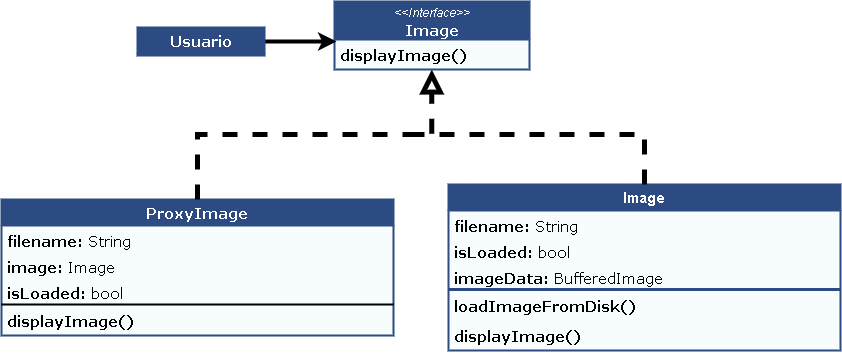

The diagram above was exported from draw.io. Its source (the exported page's mxGraphModel, read from the mxfile embedded in the PNG):
<mxGraphModel dx="2650" dy="1829" grid="0" gridSize="10" guides="1" tooltips="1" connect="1" arrows="1" fold="1" page="0" pageScale="1" pageWidth="1169" pageHeight="827" background="none" math="0" shadow="0">
  <root>
    <mxCell id="0" />
    <mxCell id="1" parent="0" />
    <mxCell id="WkZVKajLnWnvF3A5Mwbh-2" value="ProxyImage             " style="swimlane;fontStyle=1;childLayout=stackLayout;horizontal=1;startSize=26;fillColor=#2B4B82;horizontalStack=0;resizeParent=1;resizeParentMax=0;resizeLast=0;collapsible=1;marginBottom=0;whiteSpace=wrap;html=1;points=[[0,0,0,0,0],[0,0.25,0,0,0],[0,0.5,0,0,0],[0,0.75,0,0,0],[0,1,0,0,0],[0.25,0,0,0,0],[0.25,1,0,0,0],[0.5,0,0,0,0],[0.5,1,0,0,0],[0.75,0,0,0,0],[0.75,1,0,0,0],[1,0,0,0,0],[1,0.25,0,0,0],[1,0.5,0,0,0],[1,0.75,0,0,0],[1,1,0,0,0]];fontColor=#ffffff;strokeColor=#2B4B82;fontSize=15;strokeWidth=2;swimlaneFillColor=#F7FCFC;fontFamily=Verdana;align=center;verticalAlign=middle;" parent="1" vertex="1">
      <mxGeometry x="-1597" y="-748" width="392" height="136" as="geometry" />
    </mxCell>
    <mxCell id="WkZVKajLnWnvF3A5Mwbh-3" value="&lt;b&gt;filename:&lt;/b&gt;&amp;nbsp;&lt;span style=&quot;font-weight: normal;&quot;&gt;String&lt;/span&gt;" style="text;strokeColor=none;fillColor=none;align=left;verticalAlign=top;spacingLeft=4;spacingRight=4;overflow=hidden;rotatable=0;points=[[0,0.5],[1,0.5]];portConstraint=eastwest;whiteSpace=wrap;html=1;fontColor=#000000;fontSize=15;fontFamily=Verdana;fontStyle=1;" parent="WkZVKajLnWnvF3A5Mwbh-2" vertex="1">
      <mxGeometry y="26" width="392" height="26" as="geometry" />
    </mxCell>
    <mxCell id="WkZVKajLnWnvF3A5Mwbh-4" value="&lt;b&gt;image:&lt;/b&gt; &lt;span style=&quot;font-weight: normal;&quot;&gt;Image&lt;/span&gt;" style="text;strokeColor=none;fillColor=none;align=left;verticalAlign=top;spacingLeft=4;spacingRight=4;overflow=hidden;rotatable=0;points=[[0,0.5],[1,0.5]];portConstraint=eastwest;whiteSpace=wrap;html=1;fontColor=#000000;fontSize=15;fontFamily=Verdana;fontStyle=1;" parent="WkZVKajLnWnvF3A5Mwbh-2" vertex="1">
      <mxGeometry y="52" width="392" height="26" as="geometry" />
    </mxCell>
    <object label="&lt;b&gt;isLoaded:&lt;/b&gt; &lt;span style=&quot;font-weight: normal;&quot;&gt;bool&lt;/span&gt;" Total="" id="WkZVKajLnWnvF3A5Mwbh-5">
      <mxCell style="text;strokeColor=none;fillColor=none;align=left;verticalAlign=top;spacingLeft=4;spacingRight=4;overflow=hidden;rotatable=0;points=[[0,0.5],[1,0.5]];portConstraint=eastwest;whiteSpace=wrap;html=1;fontColor=#000000;fontSize=15;fontFamily=Verdana;fontStyle=1;" parent="WkZVKajLnWnvF3A5Mwbh-2" vertex="1">
        <mxGeometry y="78" width="392" height="26" as="geometry" />
      </mxCell>
    </object>
    <mxCell id="WkZVKajLnWnvF3A5Mwbh-9" value="" style="line;strokeWidth=2;fillColor=#57067A;align=center;verticalAlign=middle;spacingTop=-1;spacingLeft=3;spacingRight=3;rotatable=0;labelPosition=right;points=[];portConstraint=eastwest;strokeColor=#000000;fontColor=#ffffff;fontSize=15;fontFamily=Verdana;swimlaneFillColor=#F7FCFC;fontStyle=1;" parent="WkZVKajLnWnvF3A5Mwbh-2" vertex="1">
      <mxGeometry y="104" width="392" height="2" as="geometry" />
    </mxCell>
    <mxCell id="WkZVKajLnWnvF3A5Mwbh-12" value="&lt;b&gt;displayImage()&lt;/b&gt;" style="text;strokeColor=none;fillColor=none;align=left;verticalAlign=top;spacingLeft=4;spacingRight=4;overflow=hidden;rotatable=0;points=[[0,0.5],[1,0.5]];portConstraint=eastwest;whiteSpace=wrap;html=1;fontColor=#000000;fontSize=15;fontFamily=Verdana;fontStyle=1;" parent="WkZVKajLnWnvF3A5Mwbh-2" vertex="1">
      <mxGeometry y="106" width="392" height="30" as="geometry" />
    </mxCell>
    <mxCell id="WkZVKajLnWnvF3A5Mwbh-20" value="Image" style="swimlane;fontStyle=1;childLayout=stackLayout;horizontal=1;startSize=26;fillColor=#2B4B82;horizontalStack=0;resizeParent=1;resizeParentMax=0;resizeLast=0;collapsible=1;marginBottom=0;whiteSpace=wrap;html=1;points=[[0,0,0,0,0],[0,0.25,0,0,0],[0,0.5,0,0,0],[0,0.75,0,0,0],[0,1,0,0,0],[0.25,0,0,0,0],[0.25,1,0,0,0],[0.5,0,0,0,0],[0.5,1,0,0,0],[0.75,0,0,0,0],[0.75,1,0,0,0],[1,0,0,0,0],[1,0.25,0,0,0],[1,0.5,0,0,0],[1,0.75,0,0,0],[1,1,0,0,0]];fontColor=#ffffff;strokeColor=#2B4B82;fontSize=15;strokeWidth=2;swimlaneFillColor=#F7FCFC;fontFamily=Helvetica;" parent="1" vertex="1">
      <mxGeometry x="-1150" y="-763" width="392" height="166" as="geometry" />
    </mxCell>
    <mxCell id="WkZVKajLnWnvF3A5Mwbh-21" value="&lt;b&gt;filename: &lt;/b&gt;String" style="text;strokeColor=none;fillColor=none;align=left;verticalAlign=top;spacingLeft=4;spacingRight=4;overflow=hidden;rotatable=0;points=[[0,0.5],[1,0.5]];portConstraint=eastwest;whiteSpace=wrap;html=1;fontColor=#000000;fontSize=15;fontFamily=Verdana;" parent="WkZVKajLnWnvF3A5Mwbh-20" vertex="1">
      <mxGeometry y="26" width="392" height="26" as="geometry" />
    </mxCell>
    <mxCell id="WkZVKajLnWnvF3A5Mwbh-22" value="&lt;b&gt;isLoaded: &lt;/b&gt;bool" style="text;strokeColor=none;fillColor=none;align=left;verticalAlign=top;spacingLeft=4;spacingRight=4;overflow=hidden;rotatable=0;points=[[0,0.5],[1,0.5]];portConstraint=eastwest;whiteSpace=wrap;html=1;fontColor=#000000;fontSize=15;fontFamily=Verdana;" parent="WkZVKajLnWnvF3A5Mwbh-20" vertex="1">
      <mxGeometry y="52" width="392" height="26" as="geometry" />
    </mxCell>
    <object label="&lt;b&gt;imageData:&amp;nbsp;&lt;/b&gt;BufferedImage" Total="" id="WkZVKajLnWnvF3A5Mwbh-23">
      <mxCell style="text;strokeColor=none;fillColor=none;align=left;verticalAlign=top;spacingLeft=4;spacingRight=4;overflow=hidden;rotatable=0;points=[[0,0.5],[1,0.5]];portConstraint=eastwest;whiteSpace=wrap;html=1;fontColor=#000000;fontSize=15;fontFamily=Verdana;" parent="WkZVKajLnWnvF3A5Mwbh-20" vertex="1">
        <mxGeometry y="78" width="392" height="26" as="geometry" />
      </mxCell>
    </object>
    <mxCell id="WkZVKajLnWnvF3A5Mwbh-28" value="" style="line;strokeWidth=3;fillColor=none;align=left;verticalAlign=middle;spacingTop=-1;spacingLeft=3;spacingRight=3;rotatable=0;labelPosition=right;points=[];portConstraint=eastwest;strokeColor=inherit;fontColor=#000000;fontSize=15;fontFamily=Verdana;" parent="WkZVKajLnWnvF3A5Mwbh-20" vertex="1">
      <mxGeometry y="104" width="392" height="2" as="geometry" />
    </mxCell>
    <mxCell id="WkZVKajLnWnvF3A5Mwbh-30" value="&lt;b&gt;loadImageFromDisk()&lt;/b&gt;" style="text;strokeColor=none;fillColor=none;align=left;verticalAlign=top;spacingLeft=4;spacingRight=4;overflow=hidden;rotatable=0;points=[[0,0.5],[1,0.5]];portConstraint=eastwest;whiteSpace=wrap;html=1;fontColor=#000000;fontSize=15;fontFamily=Verdana;" parent="WkZVKajLnWnvF3A5Mwbh-20" vertex="1">
      <mxGeometry y="106" width="392" height="30" as="geometry" />
    </mxCell>
    <mxCell id="X38IMhrV3jOkHO2mjonS-1" value="&lt;b&gt;displayImage()&lt;/b&gt;" style="text;strokeColor=none;fillColor=none;align=left;verticalAlign=top;spacingLeft=4;spacingRight=4;overflow=hidden;rotatable=0;points=[[0,0.5],[1,0.5]];portConstraint=eastwest;whiteSpace=wrap;html=1;fontColor=#000000;fontSize=15;fontFamily=Verdana;" parent="WkZVKajLnWnvF3A5Mwbh-20" vertex="1">
      <mxGeometry y="136" width="392" height="30" as="geometry" />
    </mxCell>
    <mxCell id="L9BSBRfzTY9XvgxQ9FXc-2" value="" style="endArrow=block;dashed=1;endFill=0;endSize=12;html=1;rounded=0;edgeStyle=orthogonalEdgeStyle;exitX=0.5;exitY=0;exitDx=0;exitDy=0;exitPerimeter=0;strokeWidth=5;entryX=0.499;entryY=1;entryDx=0;entryDy=0;entryPerimeter=0;strokeColor=#000000;" parent="1" source="WkZVKajLnWnvF3A5Mwbh-2" target="L9BSBRfzTY9XvgxQ9FXc-9" edge="1">
      <mxGeometry width="160" relative="1" as="geometry">
        <mxPoint x="-1298" y="-810" as="sourcePoint" />
        <mxPoint x="-1111" y="-816" as="targetPoint" />
      </mxGeometry>
    </mxCell>
    <mxCell id="L9BSBRfzTY9XvgxQ9FXc-3" value="&lt;i style=&quot;font-family: Helvetica; font-size: 12px; font-weight: 400;&quot;&gt;&amp;lt;&amp;lt;Interface&amp;gt;&amp;gt;&lt;/i&gt;&lt;br style=&quot;font-family: Helvetica; font-size: 12px; font-weight: 400;&quot;&gt;Image" style="swimlane;fontStyle=1;childLayout=stackLayout;horizontal=1;startSize=38;fillColor=#2B4B82;horizontalStack=0;resizeParent=1;resizeParentMax=0;resizeLast=0;collapsible=1;marginBottom=0;whiteSpace=wrap;html=1;points=[[0,0,0,0,0],[0,0.25,0,0,0],[0,0.5,0,0,0],[0,0.75,0,0,0],[0,1,0,0,0],[0.25,0,0,0,0],[0.25,1,0,0,0],[0.5,0,0,0,0],[0.5,1,0,0,0],[0.75,0,0,0,0],[0.75,1,0,0,0],[1,0,0,0,0],[1,0.25,0,0,0],[1,0.5,0,0,0],[1,0.75,0,0,0],[1,1,0,0,0]];fontColor=#ffffff;strokeColor=#2B4B82;fontSize=15;strokeWidth=2;swimlaneFillColor=#F7FCFC;fontFamily=Verdana;align=center;verticalAlign=middle;" parent="1" vertex="1">
      <mxGeometry x="-1264" y="-946" width="195" height="68" as="geometry">
        <mxRectangle x="-1264" y="-946" width="109" height="48" as="alternateBounds" />
      </mxGeometry>
    </mxCell>
    <mxCell id="EGV2t9QkQ2XxAgxrpanz-16" value="" style="endArrow=classic;html=1;rounded=0;exitX=1;exitY=0.5;exitDx=0;exitDy=0;exitPerimeter=0;entryX=0;entryY=0.5;entryDx=0;entryDy=0;entryPerimeter=0;strokeWidth=4;strokeColor=#000000;" edge="1" parent="L9BSBRfzTY9XvgxQ9FXc-3" source="EGV2t9QkQ2XxAgxrpanz-14">
      <mxGeometry width="50" height="50" relative="1" as="geometry">
        <mxPoint x="-80" y="24.000000000000114" as="sourcePoint" />
        <mxPoint x="2" y="40" as="targetPoint" />
      </mxGeometry>
    </mxCell>
    <mxCell id="L9BSBRfzTY9XvgxQ9FXc-9" value="&lt;b&gt;displayImage()&lt;/b&gt;" style="text;strokeColor=none;fillColor=none;align=left;verticalAlign=top;spacingLeft=4;spacingRight=4;overflow=hidden;rotatable=0;points=[[0,0.5],[1,0.5]];portConstraint=eastwest;whiteSpace=wrap;html=1;fontColor=#000000;fontSize=15;fontFamily=Verdana;fontStyle=1;" parent="L9BSBRfzTY9XvgxQ9FXc-3" vertex="1">
      <mxGeometry y="38" width="195" height="30" as="geometry" />
    </mxCell>
    <mxCell id="L9BSBRfzTY9XvgxQ9FXc-13" value="" style="endArrow=none;dashed=1;endFill=0;endSize=12;html=1;rounded=0;exitX=0.5;exitY=0;exitDx=0;exitDy=0;exitPerimeter=0;strokeWidth=5;strokeColor=#000000;" parent="1" source="WkZVKajLnWnvF3A5Mwbh-20" edge="1">
      <mxGeometry width="160" relative="1" as="geometry">
        <mxPoint x="-901" y="-638" as="sourcePoint" />
        <mxPoint x="-1196" y="-813" as="targetPoint" />
        <Array as="points">
          <mxPoint x="-954" y="-813" />
        </Array>
      </mxGeometry>
    </mxCell>
    <mxCell id="EGV2t9QkQ2XxAgxrpanz-14" value="Usuario" style="swimlane;fontStyle=1;childLayout=stackLayout;horizontal=1;startSize=26;fillColor=#2B4B82;horizontalStack=0;resizeParent=1;resizeParentMax=0;resizeLast=0;collapsible=1;marginBottom=0;whiteSpace=wrap;html=1;points=[[0,0,0,0,0],[0,0.25,0,0,0],[0,0.5,0,0,0],[0,0.75,0,0,0],[0,1,0,0,0],[0.25,0,0,0,0],[0.25,1,0,0,0],[0.5,0,0,0,0],[0.5,1,0,0,0],[0.75,0,0,0,0],[0.75,1,0,0,0],[1,0,0,0,0],[1,0.25,0,0,0],[1,0.5,0,0,0],[1,0.75,0,0,0],[1,1,0,0,0]];fontColor=#ffffff;strokeColor=#2B4B82;fontSize=15;strokeWidth=2;swimlaneFillColor=#F7FCFC;fontFamily=Verdana;align=center;verticalAlign=middle;" vertex="1" parent="1">
      <mxGeometry x="-1461" y="-920" width="127" height="28" as="geometry">
        <mxRectangle x="-1521" y="-926" width="77" height="30" as="alternateBounds" />
      </mxGeometry>
    </mxCell>
    <mxCell id="EGV2t9QkQ2XxAgxrpanz-15" value="" style="line;strokeWidth=2;fillColor=#2B4B82;align=center;verticalAlign=middle;spacingTop=-1;spacingLeft=3;spacingRight=3;rotatable=0;labelPosition=right;points=[];portConstraint=eastwest;strokeColor=#2B4B82;fontColor=#ffffff;fontSize=15;fontFamily=Verdana;swimlaneFillColor=#F7FCFC;fontStyle=1;" vertex="1" parent="EGV2t9QkQ2XxAgxrpanz-14">
      <mxGeometry y="26" width="127" height="2" as="geometry" />
    </mxCell>
  </root>
</mxGraphModel>